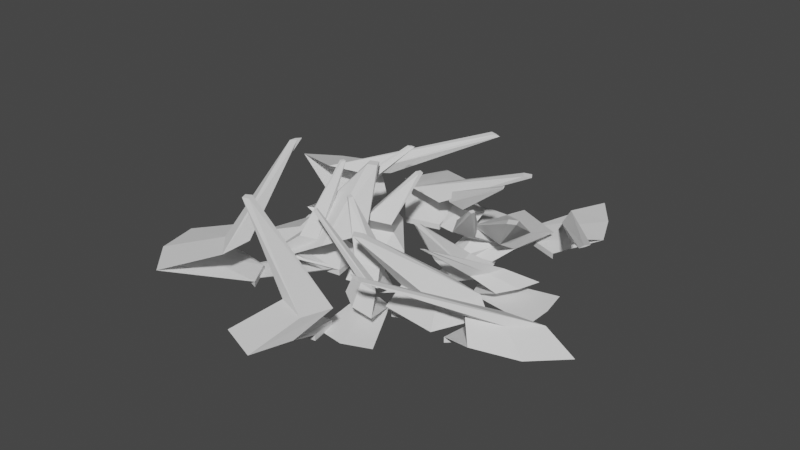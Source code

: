 # Source: Roots.blend  (saved by Blender 2.90.8; exported with 4.5.12 LTS)
import bpy
from mathutils import Matrix  # noqa: F401  (used for matrix-valued properties, if any)

bpy.ops.wm.read_factory_settings(use_empty=True)
scene = bpy.context.scene
scene.name = 'Scene'

# ---- collections
col_collection = bpy.data.collections.new('Collection'); scene.collection.children.link(col_collection)

# ---- world
world_world = bpy.data.worlds.new('World'); scene.world = world_world
world_world.use_nodes = True; world_world.node_tree.nodes.clear()
_N = world_world.node_tree.nodes; _L = world_world.node_tree.links
n0 = _N.new('ShaderNodeOutputWorld'); n0.name = 'World Output'; n0.location = (300, 300)
n1 = _N.new('ShaderNodeBackground'); n1.name = 'Background'; n1.location = (10, 300)
n1.inputs[0].default_value = (0.05088, 0.05088, 0.05088, 1.0)
_L.new(n1.outputs[0], n0.inputs[0])
n0.is_active_output = True
world_world.color = (0.05088, 0.05088, 0.05088)
world_world.use_sun_shadow = False
world_world.sun_shadow_jitter_overblur = 0.0

# ---- meshes
me_circle = bpy.data.meshes.new('Circle')
me_circle.from_pydata([(-0.7071, 0.7071, 0.0), (-0.8315, 0.5556, 0.0), (-0.9239, 0.3827, 0.0), (-0.8315, -0.5556, 0.0), (-0.7071, -0.7071, 0.0), (-0.8534, -1.25, 0.2719), (-0.878, -0.9347, 0.2608), (3.258e-07, -1.0, 0.0), (0.1951, -0.9808, 0.0), (-1.173, 0.7366, 0.2056), (-0.7797, -0.4632, 0.2412), (-0.6888, -0.07455, 0.2249), (-0.0214, -1.139, 0.2496), (0.9239, -0.3827, 0.0), (0.9808, -0.1951, 0.0), (-0.4169, -0.5933, 0.2381), (-0.311, -0.1786, 0.2205), (-0.6327, 0.8274, 0.1904), (-0.5043, 1.152, 0.1755), (0.7071, 0.7071, 0.0), (0.5556, 0.8315, 0.0), (0.3827, 0.9239, 0.0), (0.2986, -1.253, 0.2468), (0.5109, 0.7799, 0.0), (-0.2648, 0.7453, 0.1853), (-0.171, 1.087, 0.1707), (-0.1588, 0.7982, 0.0), (-0.3805, 0.7369, 0.0), (0.431, -0.6377, 0.2212), (-0.7705, 0.525, 0.0), (0.5595, -0.2575, 0.2043), (0.3881, 0.6118, 0.0), (0.1405, 0.6004, 0.0), (-0.112, 0.563, 0.0), (-0.3595, 0.501, 0.0), (0.2119, 0.5852, 0.1808), (0.2957, 0.9777, 0.1645), (0.7945, -0.6809, 0.2148), (0.4679, 0.3686, 0.0), (0.2088, 0.3372, 0.0), (0.9378, -0.3315, 0.1987), (0.5747, 0.4551, 0.1777), (0.6302, 0.8286, 0.1626), (1.039, -0.6685, 0.209), (1.221, -0.4105, 0.1954), (0.7154, 1.183, 0.1477), (0.6413, 1.458, 0.1392), (0.9262, 0.9568, 0.1514), (-0.2706, -0.05382, 0.0), (-0.5308, -0.1056, 0.0), (0.8084, 1.221, 0.1442), (1.336, -0.5823, 0.1993), (0.5733, -0.1615, 0.0), (0.322, -0.2316, 0.0), (1.535, -0.3725, 0.1872), (-0.2088, -0.3372, 0.0), (-0.4679, -0.3686, 0.0), (-0.04447, -1.414, 0.2602), (0.8024, -0.3134, 0.0), (0.5927, -0.4167, 0.0), (0.3595, -0.501, 0.0), (0.2258, -1.518, 0.2581), (-1.128, -0.7414, 0.2591), (-1.064, -1.024, 0.2682), (-0.6214, -0.5966, 0.0), (0.7705, -0.525, 0.0), (-1.47, 0.6504, 0.2152), (-0.9691, 0.9349, 0.1938), (0.1588, -0.7982, 0.0), (-0.06952, -0.8264, 0.0), (-1.234, 0.8173, 0.2039), (-0.5109, -0.7799, 0.0), (-0.8315, 0.5556, 0.05358), (-0.7071, 0.7071, 0.05358), (-0.9239, 0.3827, 0.05358), (-0.7071, -0.7071, 0.05358), (-0.8315, -0.5556, 0.05358), (0.1951, -0.9808, 0.05358), (3.258e-07, -1.0, 0.05358), (0.9808, -0.1951, 0.05358), (0.9239, -0.3827, 0.05358), (0.5556, 0.8315, 0.05358), (0.7071, 0.7071, 0.05358), (0.3827, 0.9239, 0.05358), (0.5109, 0.7799, 0.05358), (0.8024, -0.3134, 0.05358), (0.7705, -0.525, 0.05358), (0.3881, 0.6118, 0.05358), (0.4679, 0.3686, 0.05358), (0.5733, -0.1615, 0.05358), (0.5927, -0.4167, 0.05358), (0.1405, 0.6004, 0.05358), (0.2088, 0.3372, 0.05358), (0.322, -0.2316, 0.05358), (0.3595, -0.501, 0.05358), (-0.1588, 0.7982, 0.05358), (-0.112, 0.563, 0.05358), (0.1588, -0.7982, 0.05358), (-0.3805, 0.7369, 0.05358), (-0.3595, 0.501, 0.05358), (-0.2706, -0.05382, 0.05358), (-0.2088, -0.3372, 0.05358), (-0.06952, -0.8264, 0.05358), (-0.5308, -0.1056, 0.05358), (-0.4679, -0.3686, 0.05358), (-0.7705, 0.525, 0.05358), (-0.6214, -0.5966, 0.05358), (-0.5109, -0.7799, 0.05358), (-0.6672, -0.8536, 0.4512), (-0.5034, -1.025, 0.4568), (-0.7191, -0.6384, 0.4375), (-0.5256, -0.784, 0.4399), (-0.9955, 0.4229, 0.3706), (-0.7693, 0.4914, 0.3557), (-0.6151, 0.6447, 0.3376), (-0.4553, -0.4226, 0.41), (-0.1761, -0.5189, 0.405), (-0.3898, -0.1246, 0.385), (-0.09945, -0.2009, 0.378), (0.1324, -0.9324, 0.4223), (0.1177, -1.143, 0.4386), (0.3786, -1.017, 0.4179), (-0.3564, 0.5655, 0.3323), (-0.07385, 0.5059, 0.3244), (-0.2615, 0.8152, 0.3096), (-0.005622, 0.7677, 0.302), (0.3257, -1.22, 0.4353), (0.4735, -0.5455, 0.3788), (0.7523, -0.5753, 0.3689), (0.5679, -0.2537, 0.353), (0.8582, -0.3069, 0.3443), (0.2928, 0.3876, 0.3173), (0.5719, 0.2913, 0.3123), (0.3529, 0.6884, 0.2924), (0.6105, 0.5774, 0.2894), (0.9395, -0.5637, 0.3599), (1.166, -0.4952, 0.345), (1.076, -0.3649, 0.3392), (1.316, -0.3331, 0.3264), (0.672, 0.8489, 0.2666), (0.8358, 0.678, 0.2722), (0.6124, 1.058, 0.2536), (0.7428, 0.8791, 0.2613), (-0.8163, 0.5525, 0.3532), (-0.9185, 0.02515, 0.8588), (-0.922, -0.02219, 0.8599), (-0.8933, 0.06175, 0.856), (-0.8891, 0.01336, 0.8565), (-0.0716, 1.084, 0.7691), (-0.03107, 1.06, 0.7661), (0.01247, 1.057, 0.7625), (-0.3505, 0.1304, 0.8091), (-0.3275, 0.07583, 0.8081), (-0.2973, 0.1605, 0.8041), (-0.2698, 0.107, 0.8027), (-0.5234, -0.7408, 0.8388), (-0.5568, -0.7668, 0.842), (-0.5031, -0.7889, 0.8379), (0.4498, 0.7088, 0.7317), (0.4787, 0.6587, 0.7301), (0.4997, 0.7281, 0.7271), (0.5269, 0.6836, 0.7256), (-0.5405, -0.8082, 0.8414), (0.1978, -0.6409, 0.7762), (0.2307, -0.6865, 0.7743), (0.254, -0.6159, 0.7711), (0.285, -0.6663, 0.7693), (0.742, 0.1179, 0.7173), (0.765, 0.06331, 0.7163), (0.7949, 0.1492, 0.7122), (0.8129, 0.09589, 0.7117), (0.4928, -0.9974, 0.7576), (0.5334, -1.022, 0.7546), (0.5408, -0.9912, 0.7534), (0.5777, -1.023, 0.7508), (1.226, 0.1722, 0.6755), (1.222, 0.1248, 0.6767), (1.249, 0.2092, 0.6729), (1.24, 0.1657, 0.6745), (-0.02824, 1.075, 0.7656), (0.1465, 1.045, 0.0), (-0.04955, 1.047, 0.0), (-0.2421, 1.01, 0.0), (-0.9146, 0.3494, 0.0), (-0.9546, 0.1575, 0.0), (-0.7631, -0.04487, 0.2719), (-0.6375, 0.07365, 0.2608), (-0.7389, -0.5769, 0.0), (-0.6015, -0.7167, 0.0), (-0.02746, 0.7727, 0.2056), (-0.4031, 0.1936, 0.2412), (-0.2065, 0.2882, 0.2249), (-0.4304, -0.3608, 0.2496), (0.3215, -0.9088, 0.0), (0.5033, -0.8354, 0.0), (-0.334, -0.005487, 0.2381), (-0.1212, 0.09172, 0.2205), (0.1966, 0.5737, 0.1904), (0.379, 0.6306, 0.1755), (1.034, -0.05609, 0.0), (1.036, 0.1399, 0.0), (0.9992, 0.3325, 0.0), (-0.3691, -0.5362, 0.2468), (0.9676, 0.1423, 0.0), (0.2879, 0.389, 0.1853), (0.4653, 0.4662, 0.1707), (0.3468, 0.362, 0.0), (0.2446, 0.4353, 0.0), (-0.06201, -0.3815, 0.2212), (-0.03508, 0.9801, 0.0), (0.1439, -0.3058, 0.2043), (0.455, 0.06532, 0.0), (0.3652, 0.1668, 0.0), (0.2627, 0.2614, 0.0), (0.1514, 0.3455, 0.0), (0.3833, 0.1312, 0.1808), (0.5791, 0.2301, 0.1645), (0.04431, -0.5511, 0.2148), (0.3789, -0.05204, 0.0), (0.2767, 0.04743, 0.0), (0.2422, -0.4922, 0.1987), (0.4523, -0.06785, 0.1777), (0.6304, 0.03668, 0.1626), (0.1336, -0.651, 0.209), (0.3058, -0.64, 0.1954), (0.8103, 0.1219, 0.1477), (0.9019, 0.2477, 0.1392), (0.7865, -0.04535, 0.1514), (-0.0542, 0.1173, 0.0), (-0.1655, 0.2103, 0.0), (0.8586, 0.09549, 0.1442), (0.272, -0.7477, 0.1993), (0.1895, -0.2788, 0.0), (0.0734, -0.1959, 0.0), (0.4296, -0.7605, 0.1872), (-0.1536, -0.006179, 0.0), (-0.2558, 0.09329, 0.0), (-0.5554, -0.4454, 0.2602), (0.2993, -0.7707, 0.0), (0.08751, -0.3745, 0.0), (-0.02833, -0.3042, 0.0), (-0.5068, -0.5961, 0.2581), (-0.641, 0.2464, 0.2591), (-0.7392, 0.1224, 0.2682), (-0.8148, 0.1601, 0.0), (0.1145, -0.8787, 0.0), (-0.1659, 0.8693, 0.2152), (0.1269, 0.7538, 0.1938), (-0.4821, -0.5739, 0.0), (-0.6473, -0.4138, 0.0), (-0.0138, 0.826, 0.2039), (-0.8882, -0.04095, 0.0), (0.01275, 0.5651, 0.05358), (0.1199, 0.5641, 0.05358), (-0.09253, 0.5451, 0.05358), (-0.482, 0.07899, 0.05358), (-0.4601, 0.1839, 0.05358), (-0.289, -0.3989, 0.05358), (-0.3641, -0.3224, 0.05358), (0.315, -0.4637, 0.05358), (0.2156, -0.5038, 0.05358), (0.606, 0.06941, 0.05358), (0.605, -0.03774, 0.05358), (0.586, 0.1747, 0.05358), (0.5687, 0.07072, 0.05358), (0.2034, -0.4284, 0.05358), (0.1024, -0.4874, 0.05358), (0.455, 0.06532, 0.05358), (0.3789, -0.05204, 0.05358), (0.1895, -0.2788, 0.05358), (0.08751, -0.3745, 0.05358), (0.3652, 0.1668, 0.05358), (0.2767, 0.04743, 0.05358), (0.0734, -0.1959, 0.05358), (-0.02833, -0.3042, 0.05358), (0.3468, 0.362, 0.05358), (0.2627, 0.2614, 0.05358), (-0.2237, -0.3208, 0.05358), (0.2446, 0.4353, 0.05358), (0.1514, 0.3455, 0.05358), (-0.0542, 0.1173, 0.05358), (-0.1536, -0.006179, 0.05358), (-0.314, -0.2333, 0.05358), (-0.1655, 0.2103, 0.05358), (-0.2558, 0.09329, 0.05358), (0.02065, 0.5286, 0.05358), (-0.4056, 0.08043, 0.05358), (-0.4457, -0.02947, 0.05358), (-0.5306, 0.01173, 0.4512), (-0.5472, -0.1166, 0.4568), (-0.4568, 0.1077, 0.4375), (-0.4524, -0.02464, 0.4399), (-0.09999, 0.5894, 0.3706), (0.006751, 0.5166, 0.3557), (0.1249, 0.5035, 0.3376), (-0.2745, 0.06941, 0.41), (-0.2197, -0.08243, 0.405), (-0.1252, 0.1437, 0.385), (-0.05809, -0.005972, 0.378), (-0.2899, -0.3556, 0.4223), (-0.3845, -0.4215, 0.4386), (-0.2413, -0.4893, 0.4179), (0.1799, 0.3663, 0.3323), (0.2515, 0.2256, 0.3244), (0.3187, 0.4115, 0.3096), (0.3863, 0.2864, 0.302), (-0.3459, -0.5365, 0.4353), (-0.008192, -0.368, 0.3788), (0.07473, -0.4969, 0.3689), (0.1484, -0.3081, 0.353), (0.2253, -0.4499, 0.3443), (0.3269, 0.02898, 0.3173), (0.3817, -0.1229, 0.3123), (0.4756, 0.1066, 0.2924), (0.5167, -0.04112, 0.2894), (0.1439, -0.5726, 0.3599), (0.2507, -0.6454, 0.345), (0.2754, -0.5626, 0.3392), (0.3712, -0.6537, 0.3264), (0.6533, 0.02584, 0.2666), (0.6368, -0.1025, 0.2722), (0.722, 0.1231, 0.2536), (0.6905, 0.006071, 0.2613), (0.01666, 0.5576, 0.3532), (-0.2428, 0.4201, 0.8588), (-0.2642, 0.4054, 0.8599), (-0.2186, 0.422, 0.856), (-0.2378, 0.4036, 0.8565), (0.4983, 0.423, 0.7691), (0.5018, 0.3973, 0.7661), (0.5157, 0.3779, 0.7625), (-0.003225, 0.2145, 0.8091), (-0.01854, 0.186, 0.8081), (0.02787, 0.2022, 0.8041), (0.01453, 0.1721, 0.8027), (-0.4333, -0.01074, 0.8388), (-0.4558, -0.005453, 0.842), (-0.4468, -0.0359, 0.8379), (0.5175, 0.07237, 0.7317), (0.5061, 0.04284, 0.7301), (0.5428, 0.05773, 0.7271), (0.5332, 0.03087, 0.7256), (-0.4678, -0.02661, 0.8414), (-0.1434, -0.2834, 0.7762), (-0.1515, -0.3131, 0.7743), (-0.1134, -0.2988, 0.7711), (-0.1243, -0.3292, 0.7693), (0.3662, -0.2547, 0.7173), (0.3509, -0.2832, 0.7163), (0.3977, -0.2665, 0.7122), (0.3812, -0.2924, 0.7117), (-0.1939, -0.5313, 0.7576), (-0.1904, -0.5569, 0.7546), (-0.1748, -0.5496, 0.7534), (-0.1755, -0.5761, 0.7508), (0.5553, -0.442, 0.6755), (0.5339, -0.4567, 0.6767), (0.579, -0.4392, 0.6729), (0.5573, -0.4502, 0.6745), (0.5092, 0.4013, 0.7656)], [], [(27, 34, 99, 98), (39, 38, 88, 92), (71, 64, 106, 107), (26, 27, 98, 95), (97, 102, 12, 22), (88, 87, 42, 41), (101, 100, 16, 15), (86, 80, 51, 43), (99, 96, 24, 17), (85, 86, 43, 44), (98, 99, 17, 18), (79, 85, 44, 54), (95, 98, 18, 25), (75, 107, 5, 63), (32, 39, 92, 91), (84, 82, 47, 45), (77, 97, 22, 61), (106, 76, 62, 6), (83, 84, 45, 46), (96, 95, 25, 24), (69, 7, 78, 102), (74, 105, 9, 66), (81, 83, 46, 50), (94, 90, 37, 28), (107, 106, 6, 5), (33, 26, 95, 96), (82, 81, 50, 47), (93, 94, 28, 30), (105, 73, 67, 9), (80, 79, 54, 51), (89, 93, 30, 40), (104, 101, 15, 10), (78, 77, 61, 57), (92, 88, 41, 35), (46, 45, 139, 141), (24, 25, 125, 123), (45, 47, 140, 139), (31, 32, 91, 87), (11, 10, 115, 117), (61, 22, 121, 126), (54, 44, 137, 138), (10, 15, 116, 115), (44, 43, 135, 137), (68, 69, 102, 97), (9, 67, 114, 113), (103, 104, 10, 11), (76, 75, 63, 62), (91, 92, 35, 36), (100, 103, 11, 16), (72, 74, 66, 70), (87, 91, 36, 42), (102, 78, 57, 12), (73, 72, 70, 67), (90, 89, 40, 37), (34, 33, 96, 99), (19, 20, 81, 82), (29, 0, 73, 105), (20, 21, 83, 81), (7, 8, 77, 78), (14, 58, 85, 79), (2, 29, 105, 74), (59, 52, 89, 90), (58, 65, 86, 85), (52, 53, 93, 89), (0, 1, 72, 73), (65, 13, 80, 86), (53, 60, 94, 93), (1, 2, 74, 72), (21, 23, 84, 83), (60, 59, 90, 94), (55, 48, 100, 101), (23, 19, 82, 84), (48, 49, 103, 100), (49, 56, 104, 103), (64, 3, 76, 106), (13, 14, 79, 80), (56, 55, 101, 104), (4, 71, 107, 75), (8, 68, 97, 77), (38, 31, 87, 88), (3, 4, 75, 76), (121, 119, 155, 157), (128, 130, 166, 164), (114, 143, 179, 150), (119, 120, 156, 155), (134, 133, 169, 170), (143, 112, 148, 179), (118, 117, 153, 154), (133, 131, 167, 169), (110, 108, 144, 146), (28, 37, 128, 127), (50, 46, 141, 142), (30, 28, 127, 129), (16, 11, 117, 118), (40, 30, 129, 130), (12, 57, 120, 119), (47, 50, 142, 140), (22, 12, 119, 121), (51, 54, 138, 136), (35, 41, 132, 131), (15, 16, 118, 116), (63, 5, 109, 108), (36, 35, 131, 133), (17, 24, 123, 122), (57, 61, 126, 120), (6, 62, 110, 111), (42, 36, 133, 134), (18, 17, 122, 124), (62, 63, 108, 110), (66, 9, 113, 112), (37, 40, 130, 128), (25, 18, 124, 125), (70, 66, 112, 143), (41, 42, 134, 132), (67, 70, 143, 114), (5, 6, 111, 109), (43, 51, 136, 135), (146, 144, 145, 147), (179, 148, 149, 150), (153, 151, 152, 154), (155, 156, 162, 157), (160, 158, 159, 161), (165, 163, 164, 166), (169, 167, 168, 170), (173, 171, 172, 174), (177, 175, 176, 178), (132, 134, 170, 168), (116, 118, 154, 152), (135, 136, 172, 171), (122, 123, 159, 158), (137, 135, 171, 173), (124, 122, 158, 160), (138, 137, 173, 174), (125, 124, 160, 161), (108, 109, 145, 144), (139, 140, 176, 175), (126, 121, 157, 162), (111, 110, 146, 147), (141, 139, 175, 177), (123, 125, 161, 159), (112, 113, 149, 148), (142, 141, 177, 178), (127, 128, 164, 163), (109, 111, 147, 145), (140, 142, 178, 176), (129, 127, 163, 165), (113, 114, 150, 149), (136, 138, 174, 172), (130, 129, 165, 166), (115, 116, 152, 151), (120, 126, 162, 156), (131, 132, 168, 167), (117, 115, 151, 153), (207, 214, 279, 278), (219, 218, 268, 272), (251, 244, 286, 287), (206, 207, 278, 275), (277, 282, 192, 202), (268, 267, 222, 221), (281, 280, 196, 195), (266, 260, 231, 223), (279, 276, 204, 197), (265, 266, 223, 224), (278, 279, 197, 198), (259, 265, 224, 234), (275, 278, 198, 205), (255, 287, 185, 243), (212, 219, 272, 271), (264, 262, 227, 225), (257, 277, 202, 241), (286, 256, 242, 186), (263, 264, 225, 226), (276, 275, 205, 204), (249, 187, 258, 282), (254, 285, 189, 246), (261, 263, 226, 230), (274, 270, 217, 208), (287, 286, 186, 185), (213, 206, 275, 276), (262, 261, 230, 227), (273, 274, 208, 210), (285, 253, 247, 189), (260, 259, 234, 231), (269, 273, 210, 220), (284, 281, 195, 190), (258, 257, 241, 237), (272, 268, 221, 215), (226, 225, 319, 321), (204, 205, 305, 303), (225, 227, 320, 319), (211, 212, 271, 267), (191, 190, 295, 297), (241, 202, 301, 306), (234, 224, 317, 318), (190, 195, 296, 295), (224, 223, 315, 317), (248, 249, 282, 277), (189, 247, 294, 293), (283, 284, 190, 191), (256, 255, 243, 242), (271, 272, 215, 216), (280, 283, 191, 196), (252, 254, 246, 250), (267, 271, 216, 222), (282, 258, 237, 192), (253, 252, 250, 247), (270, 269, 220, 217), (214, 213, 276, 279), (199, 200, 261, 262), (209, 180, 253, 285), (200, 201, 263, 261), (187, 188, 257, 258), (194, 238, 265, 259), (182, 209, 285, 254), (239, 232, 269, 270), (238, 245, 266, 265), (232, 233, 273, 269), (180, 181, 252, 253), (245, 193, 260, 266), (233, 240, 274, 273), (181, 182, 254, 252), (201, 203, 264, 263), (240, 239, 270, 274), (235, 228, 280, 281), (203, 199, 262, 264), (228, 229, 283, 280), (229, 236, 284, 283), (244, 183, 256, 286), (193, 194, 259, 260), (236, 235, 281, 284), (184, 251, 287, 255), (188, 248, 277, 257), (218, 211, 267, 268), (183, 184, 255, 256), (301, 299, 335, 337), (308, 310, 346, 344), (294, 323, 359, 330), (299, 300, 336, 335), (314, 313, 349, 350), (323, 292, 328, 359), (298, 297, 333, 334), (313, 311, 347, 349), (290, 288, 324, 326), (208, 217, 308, 307), (230, 226, 321, 322), (210, 208, 307, 309), (196, 191, 297, 298), (220, 210, 309, 310), (192, 237, 300, 299), (227, 230, 322, 320), (202, 192, 299, 301), (231, 234, 318, 316), (215, 221, 312, 311), (195, 196, 298, 296), (243, 185, 289, 288), (216, 215, 311, 313), (197, 204, 303, 302), (237, 241, 306, 300), (186, 242, 290, 291), (222, 216, 313, 314), (198, 197, 302, 304), (242, 243, 288, 290), (246, 189, 293, 292), (217, 220, 310, 308), (205, 198, 304, 305), (250, 246, 292, 323), (221, 222, 314, 312), (247, 250, 323, 294), (185, 186, 291, 289), (223, 231, 316, 315), (326, 324, 325, 327), (359, 328, 329, 330), (333, 331, 332, 334), (335, 336, 342, 337), (340, 338, 339, 341), (345, 343, 344, 346), (349, 347, 348, 350), (353, 351, 352, 354), (357, 355, 356, 358), (312, 314, 350, 348), (296, 298, 334, 332), (315, 316, 352, 351), (302, 303, 339, 338), (317, 315, 351, 353), (304, 302, 338, 340), (318, 317, 353, 354), (305, 304, 340, 341), (288, 289, 325, 324), (319, 320, 356, 355), (306, 301, 337, 342), (291, 290, 326, 327), (321, 319, 355, 357), (303, 305, 341, 339), (292, 293, 329, 328), (322, 321, 357, 358), (307, 308, 344, 343), (289, 291, 327, 325), (320, 322, 358, 356), (309, 307, 343, 345), (293, 294, 330, 329), (316, 318, 354, 352), (310, 309, 345, 346), (295, 296, 332, 331), (300, 306, 342, 336), (311, 312, 348, 347), (297, 295, 331, 333)])
_uv = me_circle.uv_layers.new(name='UVMap')
_uv.uv.foreach_set('vector', [0.0, 0.0, 0.0, 0.0, 0.0, 0.0, 0.0, 0.0, 0.0, 0.0, 0.0, 0.0, 0.0, 0.0, 0.0, 0.0, 0.0, 0.0, 0.0, 0.0, 0.0, 0.0, 0.0, 0.0, 0.0, 0.0, 0.0, 0.0, 0.0, 0.0, 0.0, 0.0, 0.0, 0.0, 0.0, 0.0, 0.0, 0.0, 0.0, 0.0, 0.0, 0.0, 0.0, 0.0, 0.0, 0.0, 0.0, 0.0, 0.0, 0.0, 0.0, 0.0, 0.0, 0.0, 0.0, 0.0, 0.0, 0.0, 0.0, 0.0, 0.0, 0.0, 0.0, 0.0, 0.0, 0.0, 0.0, 0.0, 0.0, 0.0, 0.0, 0.0, 0.0, 0.0, 0.0, 0.0, 0.0, 0.0, 0.0, 0.0, 0.0, 0.0, 0.0, 0.0, 0.0, 0.0, 0.0, 0.0, 0.0, 0.0, 0.0, 0.0, 0.0, 0.0, 0.0, 0.0, 0.0, 0.0, 0.0, 0.0, 0.0, 0.0, 0.0, 0.0, 0.0, 0.0, 0.0, 0.0, 0.0, 0.0, 0.0, 0.0, 0.0, 0.0, 0.0, 0.0, 0.0, 0.0, 0.0, 0.0, 0.0, 0.0, 0.0, 0.0, 0.0, 0.0, 0.0, 0.0, 0.0, 0.0, 0.0, 0.0, 0.0, 0.0, 0.0, 0.0, 0.0, 0.0, 0.0, 0.0, 0.0, 0.0, 0.0, 0.0, 0.0, 0.0, 0.0, 0.0, 0.0, 0.0, 0.0, 0.0, 0.0, 0.0, 0.0, 0.0, 0.0, 0.0, 0.0, 0.0, 0.0, 0.0, 0.0, 0.0, 0.0, 0.0, 0.0, 0.0, 0.0, 0.0, 0.0, 0.0, 0.0, 0.0, 0.0, 0.0, 0.0, 0.0, 0.0, 0.0, 0.0, 0.0, 0.0, 0.0, 0.0, 0.0, 0.0, 0.0, 0.0, 0.0, 0.0, 0.0, 0.0, 0.0, 0.0, 0.0, 0.0, 0.0, 0.0, 0.0, 0.0, 0.0, 0.0, 0.0, 0.0, 0.0, 0.0, 0.0, 0.0, 0.0, 0.0, 0.0, 0.0, 0.0, 0.0, 0.0, 0.0, 0.0, 0.0, 0.0, 0.0, 0.0, 0.0, 0.0, 0.0, 0.0, 0.0, 0.0, 0.0, 0.0, 0.0, 0.0, 0.0, 0.0, 0.0, 0.0, 0.0, 0.0, 0.0, 0.0, 0.0, 0.0, 0.0, 0.0, 0.0, 0.0, 0.0, 0.0, 0.0, 0.0, 0.0, 0.0, 0.0, 0.0, 0.0, 0.0, 0.0, 0.0, 0.0, 0.0, 0.0, 0.0, 0.0, 0.0, 0.0, 0.0, 0.0, 0.0, 0.0, 0.0, 0.0, 0.0, 0.0, 0.0, 0.0, 0.0, 0.0, 0.0, 0.0, 0.0, 0.0, 0.0, 0.0, 0.0, 0.0, 0.0, 0.0, 0.0, 0.0, 0.0, 0.0, 0.0, 0.0, 0.0, 0.0, 0.0, 0.0, 0.0, 0.0, 0.0, 0.0, 0.0, 0.0, 0.0, 0.0, 0.0, 0.0, 0.0, 0.0, 0.0, 0.0, 0.0, 0.0, 0.0, 0.0, 0.0, 0.0, 0.0, 0.0, 0.0, 0.0, 0.0, 0.0, 0.0, 0.0, 0.0, 0.0, 0.0, 0.0, 0.0, 0.0, 0.0, 0.0, 0.0, 0.0, 0.0, 0.0, 0.0, 0.0, 0.0, 0.0, 0.0, 0.0, 0.0, 0.0, 0.0, 0.0, 0.0, 0.0, 0.0, 0.0, 0.0, 0.0, 0.0, 0.0, 0.0, 0.0, 0.0, 0.0, 0.0, 0.0, 0.0, 0.0, 0.0, 0.0, 0.0, 0.0, 0.0, 0.0, 0.0, 0.0, 0.0, 0.0, 0.0, 0.0, 0.0, 0.0, 0.0, 0.0, 0.0, 0.0, 0.0, 0.0, 0.0, 0.0, 0.0, 0.0, 0.0, 0.0, 0.0, 0.0, 0.0, 0.0, 0.0, 0.0, 0.0, 0.0, 0.0, 0.0, 0.0, 0.0, 0.0, 0.0, 0.0, 0.0, 0.0, 0.0, 0.0, 0.0, 0.0, 0.0, 0.0, 0.0, 0.0, 0.0, 0.0, 0.0, 0.0, 0.0, 0.0, 0.0, 0.0, 0.0, 0.0, 0.0, 0.0, 0.0, 0.0, 0.0, 0.0, 0.0, 0.0, 0.0, 0.0, 0.0, 0.0, 0.0, 0.0, 0.0, 0.0, 0.0, 0.0, 0.0, 0.0, 0.0, 0.0, 0.0, 0.0, 0.0, 0.0, 0.0, 0.0, 0.0, 0.0, 0.0, 0.0, 0.0, 0.0, 0.0, 0.0, 0.0, 0.0, 0.0, 0.0, 0.0, 0.0, 0.0, 0.0, 0.0, 0.0, 0.0, 0.0, 0.0, 0.0, 0.0, 0.0, 0.0, 0.0, 0.0, 0.0, 0.0, 0.0, 0.0, 0.0, 0.0, 0.0, 0.0, 0.0, 0.0, 0.0, 0.0, 0.0, 0.0, 0.0, 0.0, 0.0, 0.0, 0.0, 0.0, 0.0, 0.0, 0.0, 0.0, 0.0, 0.0, 0.0, 0.0, 0.0, 0.0, 0.0, 0.0, 0.0, 0.0, 0.0, 0.0, 0.0, 0.0, 0.0, 0.0, 0.0, 0.0, 0.0, 0.0, 0.0, 0.0, 0.0, 0.0, 0.0, 0.0, 0.0, 0.0, 0.0, 0.0, 0.0, 0.0, 0.0, 0.0, 0.0, 0.0, 0.0, 0.0, 0.0, 0.0, 0.0, 0.0, 0.0, 0.0, 0.0, 0.0, 0.0, 0.0, 0.0, 0.0, 0.0, 0.0, 0.0, 0.0, 0.0, 0.0, 0.0, 0.0, 0.0, 0.0, 0.0, 0.0, 0.0, 0.0, 0.0, 0.0, 0.0, 0.0, 0.0, 0.0, 0.0, 0.0, 0.0, 0.0, 0.0, 0.0, 0.0, 0.0, 0.0, 0.0, 0.0, 0.0, 0.0, 0.0, 0.0, 0.0, 0.0, 0.0, 0.0, 0.0, 0.0, 0.0, 0.0, 0.0, 0.0, 0.0, 0.0, 0.0, 0.0, 0.0, 0.0, 0.0, 0.0, 0.0, 0.0, 0.0, 0.0, 0.0, 0.0, 0.0, 0.0, 0.0, 0.0, 0.0, 0.0, 0.0, 0.0, 0.0, 0.0, 0.0, 0.0, 0.0, 0.0, 0.0, 0.0, 0.0, 0.0, 0.0, 0.0, 0.0, 0.0, 0.0, 0.0, 0.0, 0.0, 0.0, 0.0, 0.0, 0.0, 0.0, 0.0, 0.0, 0.0, 0.0, 0.0, 0.0, 0.0, 0.0, 0.0, 0.0, 0.0, 0.0, 0.0, 0.0, 0.0, 0.0, 0.0, 0.0, 0.0, 0.0, 0.0, 0.0, 0.0, 0.0, 0.0, 0.0, 0.0, 0.0, 0.0, 0.0, 0.0, 0.0, 0.0, 0.0, 0.0, 0.0, 0.0, 0.0, 0.0, 0.0, 0.0, 0.0, 0.0, 0.0, 0.0, 0.0, 0.0, 0.0, 0.0, 0.0, 0.0, 0.0, 0.0, 0.0, 0.0, 0.0, 0.0, 0.0, 0.0, 0.0, 0.0, 0.0, 0.0, 0.0, 0.0, 0.0, 0.0, 0.0, 0.0, 0.0, 0.0, 0.0, 0.0, 0.0, 0.0, 0.0, 0.0, 0.0, 0.0, 0.0, 0.0, 0.0, 0.0, 0.0, 0.0, 0.0, 0.0, 0.0, 0.0, 0.0, 0.0, 0.0, 0.0, 0.0, 0.0, 0.0, 0.0, 0.0, 0.0, 0.0, 0.0, 0.0, 0.0, 0.0, 0.0, 0.0, 0.0, 0.0, 0.0, 0.0, 0.0, 0.0, 0.0, 0.0, 0.0, 0.0, 0.0, 0.0, 0.0, 0.0, 0.0, 0.0, 0.0, 0.0, 0.0, 0.0, 0.0, 0.0, 0.0, 0.0, 0.0, 0.0, 0.0, 0.0, 0.0, 0.0, 0.0, 0.0, 0.0, 0.0, 0.0, 0.0, 0.0, 0.0, 0.0, 0.0, 0.0, 0.0, 0.0, 0.0, 0.0, 0.0, 0.0, 0.0, 0.0, 0.0, 0.0, 0.0, 0.0, 0.0, 0.0, 0.0, 0.0, 0.0, 0.0, 0.0, 0.0, 0.0, 0.0, 0.0, 0.0, 0.0, 0.0, 0.0, 0.0, 0.0, 0.0, 0.0, 0.0, 0.0, 0.0, 0.0, 0.0, 0.0, 0.0, 0.0, 0.0, 0.0, 0.0, 0.0, 0.0, 0.0, 0.0, 0.0, 0.0, 0.0, 0.0, 0.0, 0.0, 0.0, 0.0, 0.0, 0.0, 0.0, 0.0, 0.0, 0.0, 0.0, 0.0, 0.0, 0.0, 0.0, 0.0, 0.0, 0.0, 0.0, 0.0, 0.0, 0.0, 0.0, 0.0, 0.0, 0.0, 0.0, 0.0, 0.0, 0.0, 0.0, 0.0, 0.0, 0.0, 0.0, 0.0, 0.0, 0.0, 0.0, 0.0, 0.0, 0.0, 0.0, 0.0, 0.0, 0.0, 0.0, 0.0, 0.0, 0.0, 0.0, 0.0, 0.0, 0.0, 0.0, 0.0, 0.0, 0.0, 0.0, 0.0, 0.0, 0.0, 0.0, 0.0, 0.0, 0.0, 0.0, 0.0, 0.0, 0.0, 0.0, 0.0, 0.0, 0.0, 0.0, 0.0, 0.0, 0.0, 0.0, 0.0, 0.0, 0.0, 0.0, 0.0, 0.0, 0.0, 0.0, 0.0, 0.0, 0.0, 0.0, 0.0, 0.0, 0.0, 0.0, 0.0, 0.0, 0.0, 0.0, 0.0, 0.0, 0.0, 0.0, 0.0, 0.0, 0.0, 0.0, 0.0, 0.0, 0.0, 0.0, 0.0, 0.0, 0.0, 0.0, 0.0, 0.0, 0.0, 0.0, 0.0, 0.0, 0.0, 0.0, 0.0, 0.0, 0.0, 0.0, 0.0, 0.0, 0.0, 0.0, 0.0, 0.0, 0.0, 0.0, 0.0, 0.0, 0.0, 0.0, 0.0, 0.0, 0.0, 0.0, 0.0, 0.0, 0.0, 0.0, 0.0, 0.0, 0.0, 0.0, 0.0, 0.0, 0.0, 0.0, 0.0, 0.0, 0.0, 0.0, 0.0, 0.0, 0.0, 0.0, 0.0, 0.0, 0.0, 0.0, 0.0, 0.0, 0.0, 0.0, 0.0, 0.0, 0.0, 0.0, 0.0, 0.0, 0.0, 0.0, 0.0, 0.0, 0.0, 0.0, 0.0, 0.0, 0.0, 0.0, 0.0, 0.0, 0.0, 0.0, 0.0, 0.0, 0.0, 0.0, 0.0, 0.0, 0.0, 0.0, 0.0, 0.0, 0.0, 0.0, 0.0, 0.0, 0.0, 0.0, 0.0, 0.0, 0.0, 0.0, 0.0, 0.0, 0.0, 0.0, 0.0, 0.0, 0.0, 0.0, 0.0, 0.0, 0.0, 0.0, 0.0, 0.0, 0.0, 0.0, 0.0, 0.0, 0.0, 0.0, 0.0, 0.0, 0.0, 0.0, 0.0, 0.0, 0.0, 0.0, 0.0, 0.0, 0.0, 0.0, 0.0, 0.0, 0.0, 0.0, 0.0, 0.0, 0.0, 0.0, 0.0, 0.0, 0.0, 0.0, 0.0, 0.0, 0.0, 0.0, 0.0, 0.0, 0.0, 0.0, 0.0, 0.0, 0.0, 0.0, 0.0, 0.0, 0.0, 0.0, 0.0, 0.0, 0.0, 0.0, 0.0, 0.0, 0.0, 0.0, 0.0, 0.0, 0.0, 0.0, 0.0, 0.0, 0.0, 0.0, 0.0, 0.0, 0.0, 0.0, 0.0, 0.0, 0.0, 0.0, 0.0, 0.0, 0.0, 0.0, 0.0, 0.0, 0.0, 0.0, 0.0, 0.0, 0.0, 0.0, 0.0, 0.0, 0.0, 0.0, 0.0, 0.0, 0.0, 0.0, 0.0, 0.0, 0.0, 0.0, 0.0, 0.0, 0.0, 0.0, 0.0, 0.0, 0.0, 0.0, 0.0, 0.0, 0.0, 0.0, 0.0, 0.0, 0.0, 0.0, 0.0, 0.0, 0.0, 0.0, 0.0, 0.0, 0.0, 0.0, 0.0, 0.0, 0.0, 0.0, 0.0, 0.0, 0.0, 0.0, 0.0, 0.0, 0.0, 0.0, 0.0, 0.0, 0.0, 0.0, 0.0, 0.0, 0.0, 0.0, 0.0, 0.0, 0.0, 0.0, 0.0, 0.0, 0.0, 0.0, 0.0, 0.0, 0.0, 0.0, 0.0, 0.0, 0.0, 0.0, 0.0, 0.0, 0.0, 0.0, 0.0, 0.0, 0.0, 0.0, 0.0, 0.0, 0.0, 0.0, 0.0, 0.0, 0.0, 0.0, 0.0, 0.0, 0.0, 0.0, 0.0, 0.0, 0.0, 0.0, 0.0, 0.0, 0.0, 0.0, 0.0, 0.0, 0.0, 0.0, 0.0, 0.0, 0.0, 0.0, 0.0, 0.0, 0.0, 0.0, 0.0, 0.0, 0.0, 0.0, 0.0, 0.0, 0.0, 0.0, 0.0, 0.0, 0.0, 0.0, 0.0, 0.0, 0.0, 0.0, 0.0, 0.0, 0.0, 0.0, 0.0, 0.0, 0.0, 0.0, 0.0, 0.0, 0.0, 0.0, 0.0, 0.0, 0.0, 0.0, 0.0, 0.0, 0.0, 0.0, 0.0, 0.0, 0.0, 0.0, 0.0, 0.0, 0.0, 0.0, 0.0, 0.0, 0.0, 0.0, 0.0, 0.0, 0.0, 0.0, 0.0, 0.0, 0.0, 0.0, 0.0, 0.0, 0.0, 0.0, 0.0, 0.0, 0.0, 0.0, 0.0, 0.0, 0.0, 0.0, 0.0, 0.0, 0.0, 0.0, 0.0, 0.0, 0.0, 0.0, 0.0, 0.0, 0.0, 0.0, 0.0, 0.0, 0.0, 0.0, 0.0, 0.0, 0.0, 0.0, 0.0, 0.0, 0.0, 0.0, 0.0, 0.0, 0.0, 0.0, 0.0, 0.0, 0.0, 0.0, 0.0, 0.0, 0.0, 0.0, 0.0, 0.0, 0.0, 0.0, 0.0, 0.0, 0.0, 0.0, 0.0, 0.0, 0.0, 0.0, 0.0, 0.0, 0.0, 0.0, 0.0, 0.0, 0.0, 0.0, 0.0, 0.0, 0.0, 0.0, 0.0, 0.0, 0.0, 0.0, 0.0, 0.0, 0.0, 0.0, 0.0, 0.0, 0.0, 0.0, 0.0, 0.0, 0.0, 0.0, 0.0, 0.0, 0.0, 0.0, 0.0, 0.0, 0.0, 0.0, 0.0, 0.0, 0.0, 0.0, 0.0, 0.0, 0.0, 0.0, 0.0, 0.0, 0.0, 0.0, 0.0, 0.0, 0.0, 0.0, 0.0, 0.0, 0.0, 0.0, 0.0, 0.0, 0.0, 0.0, 0.0, 0.0, 0.0, 0.0, 0.0, 0.0, 0.0, 0.0, 0.0, 0.0, 0.0, 0.0, 0.0, 0.0, 0.0, 0.0, 0.0, 0.0, 0.0, 0.0, 0.0, 0.0, 0.0, 0.0, 0.0, 0.0, 0.0, 0.0, 0.0, 0.0, 0.0, 0.0, 0.0, 0.0, 0.0, 0.0, 0.0, 0.0, 0.0, 0.0, 0.0, 0.0, 0.0, 0.0, 0.0, 0.0, 0.0, 0.0, 0.0, 0.0, 0.0, 0.0, 0.0, 0.0, 0.0, 0.0, 0.0, 0.0, 0.0, 0.0, 0.0, 0.0, 0.0, 0.0, 0.0, 0.0, 0.0, 0.0, 0.0, 0.0, 0.0, 0.0, 0.0, 0.0, 0.0, 0.0, 0.0, 0.0, 0.0, 0.0, 0.0, 0.0, 0.0, 0.0, 0.0, 0.0, 0.0, 0.0, 0.0, 0.0, 0.0, 0.0, 0.0, 0.0, 0.0, 0.0, 0.0, 0.0, 0.0, 0.0, 0.0, 0.0, 0.0, 0.0, 0.0, 0.0, 0.0, 0.0, 0.0, 0.0, 0.0, 0.0, 0.0, 0.0, 0.0, 0.0, 0.0, 0.0, 0.0, 0.0, 0.0, 0.0, 0.0, 0.0, 0.0, 0.0, 0.0, 0.0, 0.0, 0.0, 0.0, 0.0, 0.0, 0.0, 0.0, 0.0, 0.0, 0.0, 0.0, 0.0, 0.0, 0.0, 0.0, 0.0, 0.0, 0.0, 0.0, 0.0, 0.0, 0.0, 0.0, 0.0, 0.0, 0.0, 0.0, 0.0, 0.0, 0.0, 0.0, 0.0, 0.0, 0.0, 0.0, 0.0, 0.0, 0.0, 0.0, 0.0, 0.0, 0.0, 0.0, 0.0, 0.0, 0.0, 0.0, 0.0, 0.0, 0.0, 0.0, 0.0, 0.0, 0.0, 0.0, 0.0, 0.0, 0.0, 0.0, 0.0, 0.0, 0.0, 0.0, 0.0, 0.0, 0.0, 0.0, 0.0, 0.0, 0.0, 0.0, 0.0, 0.0, 0.0, 0.0, 0.0, 0.0, 0.0, 0.0, 0.0, 0.0, 0.0, 0.0, 0.0, 0.0, 0.0, 0.0, 0.0, 0.0, 0.0, 0.0, 0.0, 0.0, 0.0, 0.0, 0.0, 0.0, 0.0, 0.0, 0.0, 0.0, 0.0, 0.0, 0.0, 0.0, 0.0, 0.0, 0.0, 0.0, 0.0, 0.0, 0.0, 0.0, 0.0, 0.0, 0.0, 0.0, 0.0, 0.0, 0.0, 0.0, 0.0, 0.0, 0.0, 0.0, 0.0, 0.0, 0.0, 0.0, 0.0, 0.0, 0.0, 0.0, 0.0, 0.0, 0.0, 0.0, 0.0, 0.0, 0.0, 0.0, 0.0, 0.0, 0.0, 0.0, 0.0, 0.0, 0.0, 0.0, 0.0, 0.0, 0.0, 0.0, 0.0, 0.0, 0.0, 0.0, 0.0, 0.0, 0.0, 0.0, 0.0, 0.0, 0.0, 0.0, 0.0, 0.0, 0.0, 0.0, 0.0, 0.0, 0.0, 0.0, 0.0, 0.0, 0.0, 0.0, 0.0, 0.0, 0.0, 0.0, 0.0, 0.0, 0.0, 0.0, 0.0, 0.0, 0.0, 0.0, 0.0, 0.0, 0.0, 0.0, 0.0, 0.0, 0.0, 0.0, 0.0, 0.0, 0.0, 0.0, 0.0, 0.0, 0.0, 0.0, 0.0, 0.0, 0.0, 0.0, 0.0, 0.0, 0.0, 0.0, 0.0, 0.0, 0.0, 0.0, 0.0, 0.0, 0.0, 0.0, 0.0, 0.0, 0.0, 0.0, 0.0, 0.0, 0.0, 0.0, 0.0, 0.0, 0.0, 0.0, 0.0, 0.0, 0.0, 0.0, 0.0, 0.0, 0.0, 0.0, 0.0, 0.0, 0.0, 0.0, 0.0, 0.0, 0.0, 0.0, 0.0, 0.0, 0.0, 0.0, 0.0, 0.0, 0.0, 0.0, 0.0, 0.0, 0.0, 0.0, 0.0, 0.0, 0.0, 0.0, 0.0, 0.0, 0.0, 0.0, 0.0, 0.0, 0.0, 0.0, 0.0, 0.0, 0.0, 0.0, 0.0, 0.0, 0.0, 0.0, 0.0, 0.0, 0.0, 0.0, 0.0, 0.0, 0.0, 0.0, 0.0, 0.0, 0.0, 0.0, 0.0, 0.0, 0.0, 0.0, 0.0, 0.0, 0.0, 0.0, 0.0, 0.0, 0.0, 0.0, 0.0, 0.0, 0.0, 0.0, 0.0, 0.0, 0.0, 0.0, 0.0, 0.0, 0.0, 0.0, 0.0, 0.0, 0.0, 0.0, 0.0, 0.0, 0.0, 0.0, 0.0, 0.0, 0.0, 0.0, 0.0, 0.0, 0.0, 0.0, 0.0, 0.0, 0.0, 0.0, 0.0, 0.0, 0.0, 0.0, 0.0, 0.0, 0.0, 0.0, 0.0, 0.0, 0.0, 0.0, 0.0, 0.0, 0.0, 0.0, 0.0, 0.0, 0.0, 0.0, 0.0, 0.0, 0.0, 0.0, 0.0, 0.0, 0.0, 0.0, 0.0, 0.0, 0.0, 0.0, 0.0, 0.0, 0.0, 0.0, 0.0, 0.0, 0.0, 0.0, 0.0, 0.0, 0.0, 0.0, 0.0, 0.0, 0.0, 0.0, 0.0, 0.0, 0.0, 0.0, 0.0, 0.0, 0.0, 0.0, 0.0, 0.0, 0.0, 0.0, 0.0, 0.0, 0.0, 0.0, 0.0, 0.0, 0.0, 0.0, 0.0, 0.0, 0.0, 0.0, 0.0, 0.0, 0.0, 0.0, 0.0, 0.0, 0.0, 0.0, 0.0, 0.0, 0.0, 0.0, 0.0, 0.0, 0.0, 0.0, 0.0, 0.0, 0.0, 0.0, 0.0, 0.0, 0.0, 0.0, 0.0, 0.0, 0.0, 0.0, 0.0, 0.0, 0.0, 0.0, 0.0, 0.0, 0.0, 0.0, 0.0, 0.0, 0.0, 0.0, 0.0, 0.0, 0.0, 0.0, 0.0, 0.0, 0.0, 0.0, 0.0, 0.0, 0.0, 0.0, 0.0, 0.0, 0.0, 0.0, 0.0, 0.0, 0.0, 0.0, 0.0, 0.0, 0.0, 0.0, 0.0, 0.0, 0.0, 0.0, 0.0, 0.0, 0.0, 0.0, 0.0, 0.0, 0.0, 0.0, 0.0, 0.0, 0.0, 0.0, 0.0, 0.0, 0.0, 0.0, 0.0, 0.0, 0.0, 0.0, 0.0, 0.0, 0.0, 0.0, 0.0, 0.0, 0.0, 0.0, 0.0, 0.0, 0.0, 0.0, 0.0, 0.0, 0.0, 0.0, 0.0, 0.0, 0.0, 0.0, 0.0, 0.0, 0.0, 0.0, 0.0, 0.0, 0.0, 0.0, 0.0, 0.0, 0.0, 0.0, 0.0, 0.0, 0.0, 0.0, 0.0, 0.0, 0.0, 0.0, 0.0, 0.0, 0.0, 0.0, 0.0, 0.0, 0.0, 0.0, 0.0, 0.0, 0.0, 0.0, 0.0, 0.0, 0.0, 0.0, 0.0, 0.0, 0.0, 0.0, 0.0, 0.0, 0.0, 0.0, 0.0, 0.0, 0.0, 0.0, 0.0, 0.0, 0.0, 0.0, 0.0, 0.0, 0.0, 0.0, 0.0, 0.0, 0.0, 0.0, 0.0, 0.0, 0.0, 0.0, 0.0, 0.0, 0.0, 0.0, 0.0, 0.0, 0.0, 0.0, 0.0, 0.0, 0.0, 0.0, 0.0, 0.0, 0.0, 0.0, 0.0, 0.0, 0.0, 0.0, 0.0, 0.0, 0.0, 0.0, 0.0, 0.0, 0.0, 0.0, 0.0, 0.0, 0.0, 0.0, 0.0, 0.0, 0.0, 0.0, 0.0, 0.0, 0.0, 0.0, 0.0, 0.0, 0.0, 0.0, 0.0, 0.0, 0.0, 0.0, 0.0, 0.0, 0.0, 0.0, 0.0, 0.0, 0.0, 0.0, 0.0, 0.0, 0.0, 0.0, 0.0, 0.0, 0.0, 0.0, 0.0, 0.0, 0.0, 0.0, 0.0, 0.0, 0.0, 0.0, 0.0, 0.0, 0.0, 0.0, 0.0, 0.0, 0.0, 0.0, 0.0, 0.0, 0.0, 0.0, 0.0, 0.0, 0.0, 0.0, 0.0, 0.0, 0.0, 0.0, 0.0, 0.0, 0.0, 0.0, 0.0, 0.0, 0.0, 0.0, 0.0, 0.0, 0.0, 0.0, 0.0, 0.0, 0.0, 0.0, 0.0, 0.0, 0.0, 0.0, 0.0, 0.0, 0.0, 0.0, 0.0, 0.0, 0.0, 0.0, 0.0, 0.0, 0.0, 0.0, 0.0, 0.0, 0.0, 0.0, 0.0, 0.0, 0.0, 0.0, 0.0, 0.0, 0.0, 0.0, 0.0, 0.0, 0.0, 0.0, 0.0, 0.0, 0.0, 0.0, 0.0, 0.0, 0.0, 0.0, 0.0, 0.0, 0.0, 0.0, 0.0, 0.0, 0.0, 0.0, 0.0, 0.0, 0.0, 0.0, 0.0, 0.0, 0.0, 0.0, 0.0, 0.0, 0.0, 0.0, 0.0, 0.0, 0.0, 0.0, 0.0, 0.0, 0.0, 0.0, 0.0, 0.0, 0.0, 0.0, 0.0, 0.0, 0.0, 0.0, 0.0, 0.0, 0.0, 0.0, 0.0, 0.0, 0.0, 0.0, 0.0, 0.0, 0.0, 0.0, 0.0, 0.0, 0.0, 0.0, 0.0, 0.0, 0.0, 0.0, 0.0, 0.0, 0.0, 0.0, 0.0, 0.0, 0.0, 0.0, 0.0, 0.0, 0.0, 0.0, 0.0, 0.0, 0.0, 0.0, 0.0, 0.0, 0.0, 0.0, 0.0, 0.0, 0.0, 0.0, 0.0, 0.0, 0.0, 0.0, 0.0, 0.0, 0.0, 0.0, 0.0, 0.0, 0.0, 0.0, 0.0, 0.0, 0.0, 0.0, 0.0, 0.0, 0.0, 0.0, 0.0, 0.0, 0.0, 0.0, 0.0, 0.0, 0.0, 0.0, 0.0, 0.0, 0.0, 0.0, 0.0, 0.0, 0.0, 0.0, 0.0, 0.0, 0.0, 0.0, 0.0, 0.0, 0.0, 0.0, 0.0, 0.0, 0.0, 0.0, 0.0, 0.0, 0.0, 0.0, 0.0, 0.0, 0.0, 0.0, 0.0, 0.0, 0.0, 0.0, 0.0, 0.0, 0.0, 0.0, 0.0, 0.0, 0.0, 0.0, 0.0, 0.0, 0.0, 0.0, 0.0, 0.0, 0.0, 0.0])
me_circle.use_remesh_fix_poles = True
me_circle.use_remesh_preserve_attributes = False
me_circle.use_mirror_vertex_groups = False
me_circle.update()

# ---- objects
ob_circle = bpy.data.objects.new('Circle', me_circle)

# ---- transforms, parenting, visibility, modifiers, constraints
ob_circle.location = (0.0, 0.0, 0.0)
ob_circle.scale = (1.0, 1.0, 0.7348)
ob_circle.lineart.crease_threshold = 0.0

# ---- collection membership
col_collection.objects.link(ob_circle)

# ---- scene / render settings (as saved in the file)
scene.frame_start = 1; scene.frame_end = 250; scene.frame_set(1)
scene.render.engine = 'BLENDER_EEVEE_NEXT'
scene.cycles.use_denoising = False
scene.cycles.samples = 128
scene.cycles.sampling_pattern = 'TABULATED_SOBOL'
scene.cycles.use_adaptive_sampling = False
scene.cycles.use_light_tree = False
scene.view_settings.view_transform = 'Filmic'
bpy.context.view_layer.update()

# ---- added for rendering (the .blend has no active camera and no usable light): camera, sun
cam_auto = bpy.data.cameras.new('AutoCamera')
cam_auto.lens = 50.0
cam_auto.sensor_width = 36.0
cam_auto.clip_end = 1000.0
ob_auto_camera = bpy.data.objects.new('AutoCamera', cam_auto)
scene.collection.objects.link(ob_auto_camera)
ob_auto_camera.location = (3.98857, -4.7771, 3.48068)
ob_auto_camera.rotation_euler = (1.09748, -7.21219e-08, 0.694738)
scene.camera = ob_auto_camera
light_auto_sun = bpy.data.lights.new('AutoSun', 'SUN')
light_auto_sun.energy = 3.0
light_auto_sun.angle = 0.0523599
ob_auto_sun = bpy.data.objects.new('AutoSun', light_auto_sun)
scene.collection.objects.link(ob_auto_sun)
ob_auto_sun.rotation_euler = (0.872665, 0.174533, 0.523599)
bpy.context.view_layer.update()

